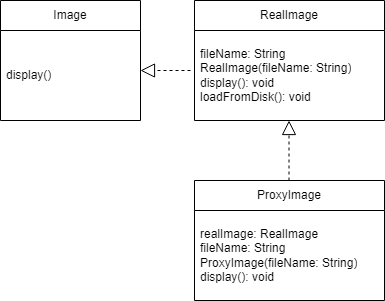

The diagram above was exported from draw.io. Its source (the exported page's mxGraphModel, read from the mxfile embedded in the PNG):
<mxGraphModel dx="2033" dy="804" grid="1" gridSize="10" guides="1" tooltips="1" connect="1" arrows="1" fold="1" page="1" pageScale="1" pageWidth="827" pageHeight="1169" math="0" shadow="0">
  <root>
    <mxCell id="0" />
    <mxCell id="1" parent="0" />
    <mxCell id="s9xAf0hGpzf5TdC1EgMB-1" value="Image" style="swimlane;fontStyle=0;childLayout=stackLayout;horizontal=1;startSize=30;horizontalStack=0;resizeParent=1;resizeParentMax=0;resizeLast=0;collapsible=1;marginBottom=0;whiteSpace=wrap;html=1;" vertex="1" parent="1">
      <mxGeometry x="150" y="330" width="140" height="120" as="geometry" />
    </mxCell>
    <mxCell id="s9xAf0hGpzf5TdC1EgMB-2" value="display()" style="text;strokeColor=none;fillColor=none;align=left;verticalAlign=middle;spacingLeft=4;spacingRight=4;overflow=hidden;points=[[0,0.5],[1,0.5]];portConstraint=eastwest;rotatable=0;whiteSpace=wrap;html=1;" vertex="1" parent="s9xAf0hGpzf5TdC1EgMB-1">
      <mxGeometry y="30" width="140" height="90" as="geometry" />
    </mxCell>
    <mxCell id="s9xAf0hGpzf5TdC1EgMB-5" value="RealImage" style="swimlane;fontStyle=0;childLayout=stackLayout;horizontal=1;startSize=30;horizontalStack=0;resizeParent=1;resizeParentMax=0;resizeLast=0;collapsible=1;marginBottom=0;whiteSpace=wrap;html=1;" vertex="1" parent="1">
      <mxGeometry x="344" y="330" width="190" height="120" as="geometry" />
    </mxCell>
    <mxCell id="s9xAf0hGpzf5TdC1EgMB-6" value="fileName: String&lt;div&gt;RealImage(fileName: String)&lt;br&gt;&lt;/div&gt;&lt;div&gt;display(): void&lt;br&gt;&lt;/div&gt;&lt;div&gt;loadFromDisk(): void&lt;br&gt;&lt;/div&gt;" style="text;strokeColor=none;fillColor=none;align=left;verticalAlign=middle;spacingLeft=4;spacingRight=4;overflow=hidden;points=[[0,0.5],[1,0.5]];portConstraint=eastwest;rotatable=0;whiteSpace=wrap;html=1;" vertex="1" parent="s9xAf0hGpzf5TdC1EgMB-5">
      <mxGeometry y="30" width="190" height="90" as="geometry" />
    </mxCell>
    <mxCell id="s9xAf0hGpzf5TdC1EgMB-8" value="ProxyImage" style="swimlane;fontStyle=0;childLayout=stackLayout;horizontal=1;startSize=30;horizontalStack=0;resizeParent=1;resizeParentMax=0;resizeLast=0;collapsible=1;marginBottom=0;whiteSpace=wrap;html=1;" vertex="1" parent="1">
      <mxGeometry x="344" y="510" width="190" height="120" as="geometry" />
    </mxCell>
    <mxCell id="s9xAf0hGpzf5TdC1EgMB-9" value="&lt;div&gt;realImage: RealImage&lt;br&gt;&lt;/div&gt;&lt;div&gt;fileName: String&lt;br&gt;&lt;/div&gt;&lt;div&gt;ProxyImage(fileName: String)&lt;br&gt;&lt;/div&gt;&lt;div&gt;display(): void&lt;br&gt;&lt;/div&gt;" style="text;strokeColor=none;fillColor=none;align=left;verticalAlign=middle;spacingLeft=4;spacingRight=4;overflow=hidden;points=[[0,0.5],[1,0.5]];portConstraint=eastwest;rotatable=0;whiteSpace=wrap;html=1;" vertex="1" parent="s9xAf0hGpzf5TdC1EgMB-8">
      <mxGeometry y="30" width="190" height="90" as="geometry" />
    </mxCell>
    <mxCell id="s9xAf0hGpzf5TdC1EgMB-10" value="" style="endArrow=block;dashed=1;endFill=0;endSize=12;html=1;rounded=0;" edge="1" parent="1">
      <mxGeometry width="160" relative="1" as="geometry">
        <mxPoint x="340" y="400" as="sourcePoint" />
        <mxPoint x="290" y="400" as="targetPoint" />
      </mxGeometry>
    </mxCell>
    <mxCell id="s9xAf0hGpzf5TdC1EgMB-11" value="" style="endArrow=block;dashed=1;endFill=0;endSize=12;html=1;rounded=0;" edge="1" parent="1">
      <mxGeometry width="160" relative="1" as="geometry">
        <mxPoint x="438.5" y="510" as="sourcePoint" />
        <mxPoint x="438.5" y="450" as="targetPoint" />
      </mxGeometry>
    </mxCell>
  </root>
</mxGraphModel>